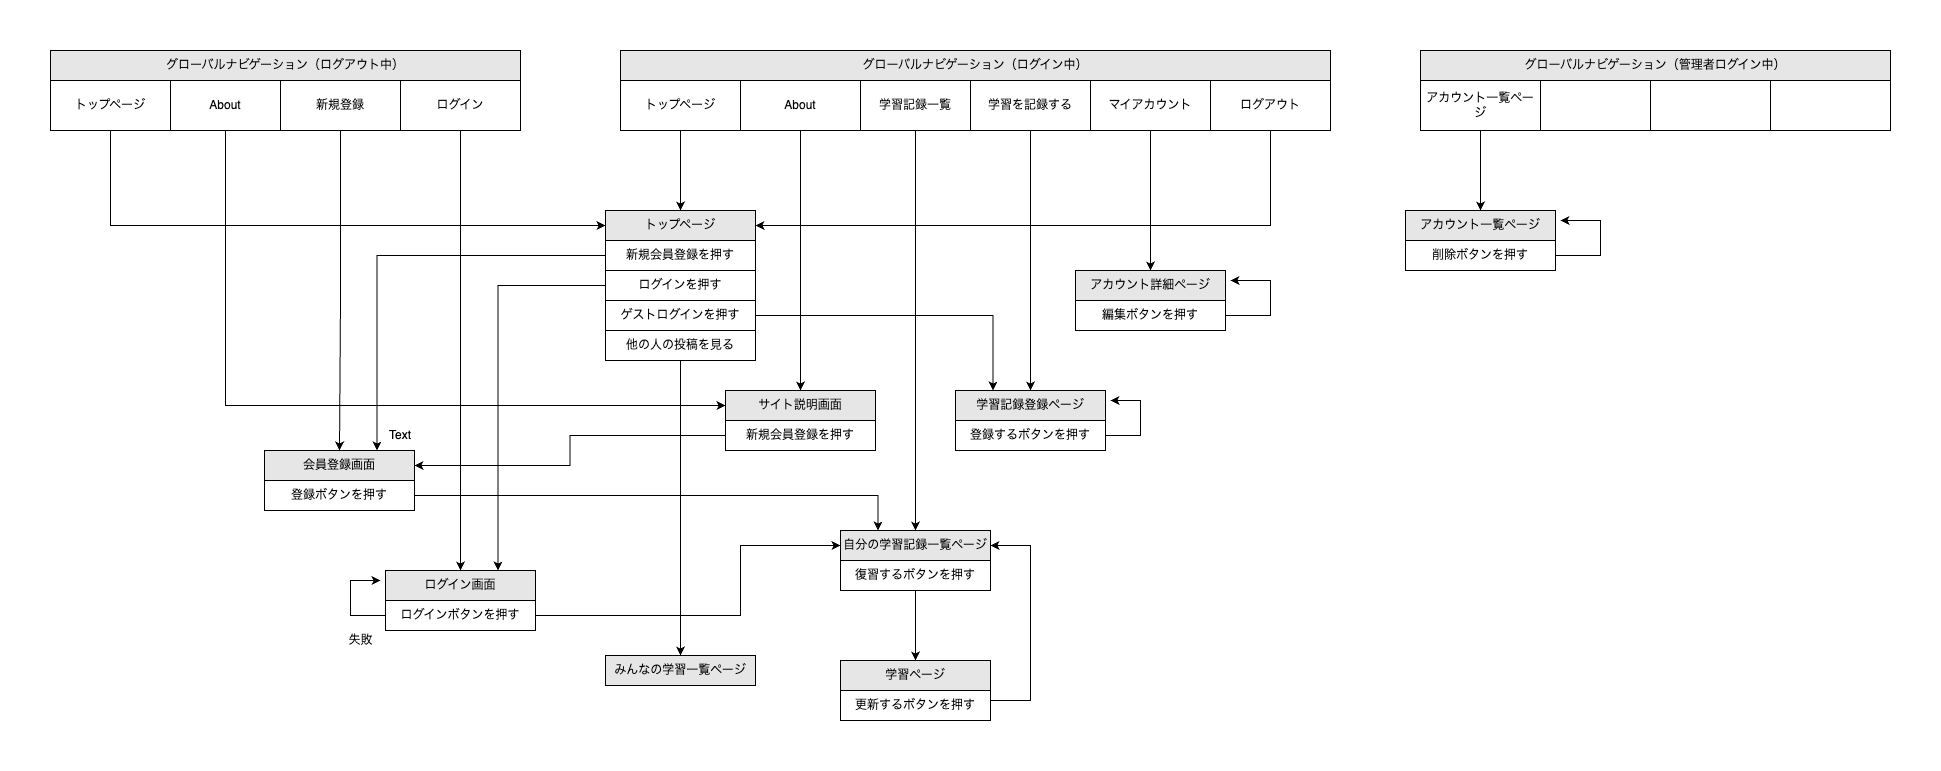

The diagram above was exported from draw.io. Its source (the exported page's mxGraphModel, read from the mxfile embedded in the PNG):
<mxGraphModel dx="1219" dy="828" grid="1" gridSize="10" guides="1" tooltips="1" connect="1" arrows="1" fold="1" page="1" pageScale="1" pageWidth="827" pageHeight="1169" background="#FFFFFF" math="0" shadow="0">
  <root>
    <mxCell id="WIyWlLk6GJQsqaUBKTNV-0" />
    <mxCell id="WIyWlLk6GJQsqaUBKTNV-1" parent="WIyWlLk6GJQsqaUBKTNV-0" />
    <mxCell id="92I1bzaLSe0zweSbIANn-36" value="グローバルナビゲーション（ログアウト中）" style="rounded=0;whiteSpace=wrap;html=1;shadow=0;strokeColor=default;fillColor=#E6E6E6;" vertex="1" parent="WIyWlLk6GJQsqaUBKTNV-1">
      <mxGeometry x="50" y="40" width="470" height="30" as="geometry" />
    </mxCell>
    <mxCell id="92I1bzaLSe0zweSbIANn-40" value="" style="rounded=0;whiteSpace=wrap;html=1;shadow=0;strokeColor=default;fillColor=default;opacity=0;" vertex="1" parent="WIyWlLk6GJQsqaUBKTNV-1">
      <mxGeometry x="170" y="70" width="120" height="60" as="geometry" />
    </mxCell>
    <mxCell id="92I1bzaLSe0zweSbIANn-130" style="edgeStyle=orthogonalEdgeStyle;rounded=0;orthogonalLoop=1;jettySize=auto;html=1;entryX=0;entryY=0.5;entryDx=0;entryDy=0;" edge="1" parent="WIyWlLk6GJQsqaUBKTNV-1" source="92I1bzaLSe0zweSbIANn-41" target="92I1bzaLSe0zweSbIANn-76">
      <mxGeometry relative="1" as="geometry">
        <Array as="points">
          <mxPoint x="225" y="395" />
        </Array>
      </mxGeometry>
    </mxCell>
    <mxCell id="92I1bzaLSe0zweSbIANn-41" value="About" style="rounded=0;whiteSpace=wrap;html=1;shadow=0;strokeColor=default;fillColor=none;" vertex="1" parent="WIyWlLk6GJQsqaUBKTNV-1">
      <mxGeometry x="170" y="70" width="110" height="50" as="geometry" />
    </mxCell>
    <mxCell id="92I1bzaLSe0zweSbIANn-131" style="edgeStyle=orthogonalEdgeStyle;rounded=0;orthogonalLoop=1;jettySize=auto;html=1;" edge="1" parent="WIyWlLk6GJQsqaUBKTNV-1" source="92I1bzaLSe0zweSbIANn-43" target="92I1bzaLSe0zweSbIANn-80">
      <mxGeometry relative="1" as="geometry" />
    </mxCell>
    <mxCell id="92I1bzaLSe0zweSbIANn-43" value="新規登録" style="rounded=0;whiteSpace=wrap;html=1;shadow=0;strokeColor=default;fillColor=none;" vertex="1" parent="WIyWlLk6GJQsqaUBKTNV-1">
      <mxGeometry x="280" y="70" width="120" height="50" as="geometry" />
    </mxCell>
    <mxCell id="92I1bzaLSe0zweSbIANn-127" style="edgeStyle=orthogonalEdgeStyle;rounded=0;orthogonalLoop=1;jettySize=auto;html=1;entryX=0.5;entryY=0;entryDx=0;entryDy=0;" edge="1" parent="WIyWlLk6GJQsqaUBKTNV-1" source="92I1bzaLSe0zweSbIANn-44" target="92I1bzaLSe0zweSbIANn-78">
      <mxGeometry relative="1" as="geometry" />
    </mxCell>
    <mxCell id="92I1bzaLSe0zweSbIANn-44" value="ログイン" style="rounded=0;whiteSpace=wrap;html=1;shadow=0;strokeColor=default;fillColor=none;" vertex="1" parent="WIyWlLk6GJQsqaUBKTNV-1">
      <mxGeometry x="400" y="70" width="120" height="50" as="geometry" />
    </mxCell>
    <mxCell id="92I1bzaLSe0zweSbIANn-46" value="グローバルナビゲーション（ログイン中）" style="rounded=0;whiteSpace=wrap;html=1;shadow=0;strokeColor=default;fillColor=#E6E6E6;" vertex="1" parent="WIyWlLk6GJQsqaUBKTNV-1">
      <mxGeometry x="620" y="40" width="710" height="30" as="geometry" />
    </mxCell>
    <mxCell id="92I1bzaLSe0zweSbIANn-47" value="" style="rounded=0;whiteSpace=wrap;html=1;shadow=0;strokeColor=default;fillColor=default;opacity=0;" vertex="1" parent="WIyWlLk6GJQsqaUBKTNV-1">
      <mxGeometry x="860" y="70" width="120" height="60" as="geometry" />
    </mxCell>
    <mxCell id="92I1bzaLSe0zweSbIANn-132" style="edgeStyle=orthogonalEdgeStyle;rounded=0;orthogonalLoop=1;jettySize=auto;html=1;" edge="1" parent="WIyWlLk6GJQsqaUBKTNV-1" source="92I1bzaLSe0zweSbIANn-48" target="92I1bzaLSe0zweSbIANn-101">
      <mxGeometry relative="1" as="geometry" />
    </mxCell>
    <mxCell id="92I1bzaLSe0zweSbIANn-48" value="学習記録一覧" style="rounded=0;whiteSpace=wrap;html=1;shadow=0;strokeColor=default;fillColor=none;" vertex="1" parent="WIyWlLk6GJQsqaUBKTNV-1">
      <mxGeometry x="860" y="70" width="110" height="50" as="geometry" />
    </mxCell>
    <mxCell id="92I1bzaLSe0zweSbIANn-135" style="edgeStyle=orthogonalEdgeStyle;rounded=0;orthogonalLoop=1;jettySize=auto;html=1;entryX=0.5;entryY=0;entryDx=0;entryDy=0;" edge="1" parent="WIyWlLk6GJQsqaUBKTNV-1" source="92I1bzaLSe0zweSbIANn-49" target="92I1bzaLSe0zweSbIANn-103">
      <mxGeometry relative="1" as="geometry" />
    </mxCell>
    <mxCell id="92I1bzaLSe0zweSbIANn-49" value="学習を記録する" style="rounded=0;whiteSpace=wrap;html=1;shadow=0;strokeColor=default;fillColor=none;" vertex="1" parent="WIyWlLk6GJQsqaUBKTNV-1">
      <mxGeometry x="970" y="70" width="120" height="50" as="geometry" />
    </mxCell>
    <mxCell id="92I1bzaLSe0zweSbIANn-136" style="edgeStyle=orthogonalEdgeStyle;rounded=0;orthogonalLoop=1;jettySize=auto;html=1;" edge="1" parent="WIyWlLk6GJQsqaUBKTNV-1" source="92I1bzaLSe0zweSbIANn-50" target="92I1bzaLSe0zweSbIANn-82">
      <mxGeometry relative="1" as="geometry" />
    </mxCell>
    <mxCell id="92I1bzaLSe0zweSbIANn-50" value="マイアカウント" style="rounded=0;whiteSpace=wrap;html=1;shadow=0;strokeColor=default;fillColor=none;" vertex="1" parent="WIyWlLk6GJQsqaUBKTNV-1">
      <mxGeometry x="1090" y="70" width="120" height="50" as="geometry" />
    </mxCell>
    <mxCell id="92I1bzaLSe0zweSbIANn-126" style="edgeStyle=orthogonalEdgeStyle;rounded=0;orthogonalLoop=1;jettySize=auto;html=1;entryX=1;entryY=0.5;entryDx=0;entryDy=0;" edge="1" parent="WIyWlLk6GJQsqaUBKTNV-1" source="92I1bzaLSe0zweSbIANn-56" target="92I1bzaLSe0zweSbIANn-62">
      <mxGeometry relative="1" as="geometry">
        <Array as="points">
          <mxPoint x="1270" y="215" />
        </Array>
      </mxGeometry>
    </mxCell>
    <mxCell id="92I1bzaLSe0zweSbIANn-56" value="ログアウト" style="rounded=0;whiteSpace=wrap;html=1;shadow=0;strokeColor=default;fillColor=none;" vertex="1" parent="WIyWlLk6GJQsqaUBKTNV-1">
      <mxGeometry x="1210" y="70" width="120" height="50" as="geometry" />
    </mxCell>
    <mxCell id="92I1bzaLSe0zweSbIANn-120" style="edgeStyle=orthogonalEdgeStyle;rounded=0;orthogonalLoop=1;jettySize=auto;html=1;entryX=0.5;entryY=0;entryDx=0;entryDy=0;" edge="1" parent="WIyWlLk6GJQsqaUBKTNV-1" source="92I1bzaLSe0zweSbIANn-57" target="92I1bzaLSe0zweSbIANn-62">
      <mxGeometry relative="1" as="geometry" />
    </mxCell>
    <mxCell id="92I1bzaLSe0zweSbIANn-57" value="トップページ" style="rounded=0;whiteSpace=wrap;html=1;shadow=0;strokeColor=default;fillColor=none;" vertex="1" parent="WIyWlLk6GJQsqaUBKTNV-1">
      <mxGeometry x="620" y="70" width="120" height="50" as="geometry" />
    </mxCell>
    <mxCell id="92I1bzaLSe0zweSbIANn-124" style="edgeStyle=orthogonalEdgeStyle;rounded=0;orthogonalLoop=1;jettySize=auto;html=1;entryX=0;entryY=0.5;entryDx=0;entryDy=0;" edge="1" parent="WIyWlLk6GJQsqaUBKTNV-1" source="92I1bzaLSe0zweSbIANn-60" target="92I1bzaLSe0zweSbIANn-62">
      <mxGeometry relative="1" as="geometry">
        <Array as="points">
          <mxPoint x="110" y="215" />
        </Array>
      </mxGeometry>
    </mxCell>
    <mxCell id="92I1bzaLSe0zweSbIANn-60" value="トップページ" style="rounded=0;whiteSpace=wrap;html=1;shadow=0;strokeColor=default;fillColor=none;" vertex="1" parent="WIyWlLk6GJQsqaUBKTNV-1">
      <mxGeometry x="50" y="70" width="120" height="50" as="geometry" />
    </mxCell>
    <mxCell id="92I1bzaLSe0zweSbIANn-128" style="edgeStyle=orthogonalEdgeStyle;rounded=0;orthogonalLoop=1;jettySize=auto;html=1;" edge="1" parent="WIyWlLk6GJQsqaUBKTNV-1" source="92I1bzaLSe0zweSbIANn-61" target="92I1bzaLSe0zweSbIANn-76">
      <mxGeometry relative="1" as="geometry" />
    </mxCell>
    <mxCell id="92I1bzaLSe0zweSbIANn-61" value="About" style="rounded=0;whiteSpace=wrap;html=1;shadow=0;strokeColor=default;fillColor=none;" vertex="1" parent="WIyWlLk6GJQsqaUBKTNV-1">
      <mxGeometry x="740" y="70" width="120" height="50" as="geometry" />
    </mxCell>
    <mxCell id="92I1bzaLSe0zweSbIANn-62" value="トップページ" style="rounded=0;whiteSpace=wrap;html=1;shadow=0;strokeColor=default;fillColor=#E6E6E6;" vertex="1" parent="WIyWlLk6GJQsqaUBKTNV-1">
      <mxGeometry x="605" y="200" width="150" height="30" as="geometry" />
    </mxCell>
    <mxCell id="92I1bzaLSe0zweSbIANn-148" style="edgeStyle=orthogonalEdgeStyle;rounded=0;orthogonalLoop=1;jettySize=auto;html=1;entryX=0.75;entryY=0;entryDx=0;entryDy=0;" edge="1" parent="WIyWlLk6GJQsqaUBKTNV-1" source="92I1bzaLSe0zweSbIANn-74" target="92I1bzaLSe0zweSbIANn-80">
      <mxGeometry relative="1" as="geometry" />
    </mxCell>
    <mxCell id="92I1bzaLSe0zweSbIANn-74" value="新規会員登録を押す" style="rounded=0;whiteSpace=wrap;html=1;shadow=0;strokeColor=default;fillColor=none;" vertex="1" parent="WIyWlLk6GJQsqaUBKTNV-1">
      <mxGeometry x="605" y="230" width="150" height="30" as="geometry" />
    </mxCell>
    <mxCell id="92I1bzaLSe0zweSbIANn-76" value="サイト説明画面" style="rounded=0;whiteSpace=wrap;html=1;shadow=0;strokeColor=default;fillColor=#E6E6E6;" vertex="1" parent="WIyWlLk6GJQsqaUBKTNV-1">
      <mxGeometry x="725" y="380" width="150" height="30" as="geometry" />
    </mxCell>
    <mxCell id="92I1bzaLSe0zweSbIANn-144" style="edgeStyle=orthogonalEdgeStyle;rounded=0;orthogonalLoop=1;jettySize=auto;html=1;entryX=1;entryY=0.5;entryDx=0;entryDy=0;" edge="1" parent="WIyWlLk6GJQsqaUBKTNV-1" source="92I1bzaLSe0zweSbIANn-77" target="92I1bzaLSe0zweSbIANn-80">
      <mxGeometry relative="1" as="geometry" />
    </mxCell>
    <mxCell id="92I1bzaLSe0zweSbIANn-77" value="新規会員登録を押す" style="rounded=0;whiteSpace=wrap;html=1;shadow=0;strokeColor=default;fillColor=none;" vertex="1" parent="WIyWlLk6GJQsqaUBKTNV-1">
      <mxGeometry x="725" y="410" width="150" height="30" as="geometry" />
    </mxCell>
    <mxCell id="92I1bzaLSe0zweSbIANn-78" value="ログイン画面" style="rounded=0;whiteSpace=wrap;html=1;shadow=0;strokeColor=default;fillColor=#E6E6E6;" vertex="1" parent="WIyWlLk6GJQsqaUBKTNV-1">
      <mxGeometry x="385" y="560" width="150" height="30" as="geometry" />
    </mxCell>
    <mxCell id="92I1bzaLSe0zweSbIANn-147" style="edgeStyle=orthogonalEdgeStyle;rounded=0;orthogonalLoop=1;jettySize=auto;html=1;entryX=0;entryY=0.5;entryDx=0;entryDy=0;" edge="1" parent="WIyWlLk6GJQsqaUBKTNV-1" source="92I1bzaLSe0zweSbIANn-79" target="92I1bzaLSe0zweSbIANn-101">
      <mxGeometry relative="1" as="geometry">
        <Array as="points">
          <mxPoint x="740" y="605" />
          <mxPoint x="740" y="535" />
        </Array>
      </mxGeometry>
    </mxCell>
    <mxCell id="92I1bzaLSe0zweSbIANn-151" style="edgeStyle=orthogonalEdgeStyle;rounded=0;orthogonalLoop=1;jettySize=auto;html=1;" edge="1" parent="WIyWlLk6GJQsqaUBKTNV-1" source="92I1bzaLSe0zweSbIANn-79">
      <mxGeometry relative="1" as="geometry">
        <mxPoint x="380" y="570" as="targetPoint" />
        <Array as="points">
          <mxPoint x="350" y="605" />
          <mxPoint x="350" y="570" />
        </Array>
      </mxGeometry>
    </mxCell>
    <mxCell id="92I1bzaLSe0zweSbIANn-79" value="ログインボタンを押す" style="rounded=0;whiteSpace=wrap;html=1;shadow=0;strokeColor=default;fillColor=none;" vertex="1" parent="WIyWlLk6GJQsqaUBKTNV-1">
      <mxGeometry x="385" y="590" width="150" height="30" as="geometry" />
    </mxCell>
    <mxCell id="92I1bzaLSe0zweSbIANn-80" value="会員登録画面" style="rounded=0;whiteSpace=wrap;html=1;shadow=0;strokeColor=default;fillColor=#E6E6E6;" vertex="1" parent="WIyWlLk6GJQsqaUBKTNV-1">
      <mxGeometry x="264" y="440" width="150" height="30" as="geometry" />
    </mxCell>
    <mxCell id="92I1bzaLSe0zweSbIANn-146" style="edgeStyle=orthogonalEdgeStyle;rounded=0;orthogonalLoop=1;jettySize=auto;html=1;entryX=0.25;entryY=0;entryDx=0;entryDy=0;" edge="1" parent="WIyWlLk6GJQsqaUBKTNV-1" source="92I1bzaLSe0zweSbIANn-81" target="92I1bzaLSe0zweSbIANn-101">
      <mxGeometry relative="1" as="geometry" />
    </mxCell>
    <mxCell id="92I1bzaLSe0zweSbIANn-81" value="登録ボタンを押す" style="rounded=0;whiteSpace=wrap;html=1;shadow=0;strokeColor=default;fillColor=none;" vertex="1" parent="WIyWlLk6GJQsqaUBKTNV-1">
      <mxGeometry x="264" y="470" width="150" height="30" as="geometry" />
    </mxCell>
    <mxCell id="92I1bzaLSe0zweSbIANn-82" value="アカウント詳細ページ" style="rounded=0;whiteSpace=wrap;html=1;shadow=0;strokeColor=default;fillColor=#E6E6E6;" vertex="1" parent="WIyWlLk6GJQsqaUBKTNV-1">
      <mxGeometry x="1075" y="260" width="150" height="30" as="geometry" />
    </mxCell>
    <mxCell id="92I1bzaLSe0zweSbIANn-141" style="edgeStyle=orthogonalEdgeStyle;rounded=0;orthogonalLoop=1;jettySize=auto;html=1;" edge="1" parent="WIyWlLk6GJQsqaUBKTNV-1" source="92I1bzaLSe0zweSbIANn-83">
      <mxGeometry relative="1" as="geometry">
        <mxPoint x="1230" y="270" as="targetPoint" />
        <Array as="points">
          <mxPoint x="1270" y="305" />
          <mxPoint x="1270" y="270" />
        </Array>
      </mxGeometry>
    </mxCell>
    <mxCell id="92I1bzaLSe0zweSbIANn-83" value="編集ボタンを押す" style="rounded=0;whiteSpace=wrap;html=1;shadow=0;strokeColor=default;fillColor=none;" vertex="1" parent="WIyWlLk6GJQsqaUBKTNV-1">
      <mxGeometry x="1075" y="290" width="150" height="30" as="geometry" />
    </mxCell>
    <mxCell id="92I1bzaLSe0zweSbIANn-87" value="アカウント一覧ページ" style="rounded=0;whiteSpace=wrap;html=1;shadow=0;strokeColor=default;fillColor=#E6E6E6;" vertex="1" parent="WIyWlLk6GJQsqaUBKTNV-1">
      <mxGeometry x="1405" y="200" width="150" height="30" as="geometry" />
    </mxCell>
    <mxCell id="92I1bzaLSe0zweSbIANn-116" style="edgeStyle=orthogonalEdgeStyle;rounded=0;orthogonalLoop=1;jettySize=auto;html=1;" edge="1" parent="WIyWlLk6GJQsqaUBKTNV-1" source="92I1bzaLSe0zweSbIANn-88">
      <mxGeometry relative="1" as="geometry">
        <mxPoint x="1560" y="210" as="targetPoint" />
        <Array as="points">
          <mxPoint x="1600" y="245" />
          <mxPoint x="1600" y="210" />
        </Array>
      </mxGeometry>
    </mxCell>
    <mxCell id="92I1bzaLSe0zweSbIANn-88" value="削除ボタンを押す" style="rounded=0;whiteSpace=wrap;html=1;shadow=0;strokeColor=default;fillColor=none;" vertex="1" parent="WIyWlLk6GJQsqaUBKTNV-1">
      <mxGeometry x="1405" y="230" width="150" height="30" as="geometry" />
    </mxCell>
    <mxCell id="92I1bzaLSe0zweSbIANn-89" value="グローバルナビゲーション（管理者ログイン中）" style="rounded=0;whiteSpace=wrap;html=1;shadow=0;strokeColor=default;fillColor=#E6E6E6;" vertex="1" parent="WIyWlLk6GJQsqaUBKTNV-1">
      <mxGeometry x="1420" y="40" width="470" height="30" as="geometry" />
    </mxCell>
    <mxCell id="92I1bzaLSe0zweSbIANn-90" value="" style="rounded=0;whiteSpace=wrap;html=1;shadow=0;strokeColor=default;fillColor=default;opacity=0;" vertex="1" parent="WIyWlLk6GJQsqaUBKTNV-1">
      <mxGeometry x="1540" y="70" width="120" height="60" as="geometry" />
    </mxCell>
    <mxCell id="92I1bzaLSe0zweSbIANn-91" value="" style="rounded=0;whiteSpace=wrap;html=1;shadow=0;strokeColor=default;fillColor=none;" vertex="1" parent="WIyWlLk6GJQsqaUBKTNV-1">
      <mxGeometry x="1540" y="70" width="110" height="50" as="geometry" />
    </mxCell>
    <mxCell id="92I1bzaLSe0zweSbIANn-92" value="" style="rounded=0;whiteSpace=wrap;html=1;shadow=0;strokeColor=default;fillColor=none;" vertex="1" parent="WIyWlLk6GJQsqaUBKTNV-1">
      <mxGeometry x="1650" y="70" width="120" height="50" as="geometry" />
    </mxCell>
    <mxCell id="92I1bzaLSe0zweSbIANn-93" value="" style="rounded=0;whiteSpace=wrap;html=1;shadow=0;strokeColor=default;fillColor=none;" vertex="1" parent="WIyWlLk6GJQsqaUBKTNV-1">
      <mxGeometry x="1770" y="70" width="120" height="50" as="geometry" />
    </mxCell>
    <mxCell id="92I1bzaLSe0zweSbIANn-115" style="edgeStyle=orthogonalEdgeStyle;rounded=0;orthogonalLoop=1;jettySize=auto;html=1;entryX=0.5;entryY=0;entryDx=0;entryDy=0;" edge="1" parent="WIyWlLk6GJQsqaUBKTNV-1" source="92I1bzaLSe0zweSbIANn-94" target="92I1bzaLSe0zweSbIANn-87">
      <mxGeometry relative="1" as="geometry" />
    </mxCell>
    <mxCell id="92I1bzaLSe0zweSbIANn-94" value="アカウント一覧ページ" style="rounded=0;whiteSpace=wrap;html=1;shadow=0;strokeColor=default;fillColor=none;" vertex="1" parent="WIyWlLk6GJQsqaUBKTNV-1">
      <mxGeometry x="1420" y="70" width="120" height="50" as="geometry" />
    </mxCell>
    <mxCell id="92I1bzaLSe0zweSbIANn-101" value="自分の学習記録一覧ページ" style="rounded=0;whiteSpace=wrap;html=1;shadow=0;strokeColor=default;fillColor=#E6E6E6;" vertex="1" parent="WIyWlLk6GJQsqaUBKTNV-1">
      <mxGeometry x="840" y="520" width="150" height="30" as="geometry" />
    </mxCell>
    <mxCell id="92I1bzaLSe0zweSbIANn-133" style="edgeStyle=orthogonalEdgeStyle;rounded=0;orthogonalLoop=1;jettySize=auto;html=1;entryX=0.5;entryY=0;entryDx=0;entryDy=0;" edge="1" parent="WIyWlLk6GJQsqaUBKTNV-1" source="92I1bzaLSe0zweSbIANn-102" target="92I1bzaLSe0zweSbIANn-106">
      <mxGeometry relative="1" as="geometry" />
    </mxCell>
    <mxCell id="92I1bzaLSe0zweSbIANn-102" value="復習するボタンを押す" style="rounded=0;whiteSpace=wrap;html=1;shadow=0;strokeColor=default;fillColor=none;" vertex="1" parent="WIyWlLk6GJQsqaUBKTNV-1">
      <mxGeometry x="840" y="550" width="150" height="30" as="geometry" />
    </mxCell>
    <mxCell id="92I1bzaLSe0zweSbIANn-103" value="学習記録登録ページ" style="rounded=0;whiteSpace=wrap;html=1;shadow=0;strokeColor=default;fillColor=#E6E6E6;" vertex="1" parent="WIyWlLk6GJQsqaUBKTNV-1">
      <mxGeometry x="955" y="380" width="150" height="30" as="geometry" />
    </mxCell>
    <mxCell id="92I1bzaLSe0zweSbIANn-143" style="edgeStyle=orthogonalEdgeStyle;rounded=0;orthogonalLoop=1;jettySize=auto;html=1;" edge="1" parent="WIyWlLk6GJQsqaUBKTNV-1" source="92I1bzaLSe0zweSbIANn-104">
      <mxGeometry relative="1" as="geometry">
        <mxPoint x="1110" y="390" as="targetPoint" />
        <Array as="points">
          <mxPoint x="1140" y="425" />
          <mxPoint x="1140" y="390" />
        </Array>
      </mxGeometry>
    </mxCell>
    <mxCell id="92I1bzaLSe0zweSbIANn-104" value="登録するボタンを押す" style="rounded=0;whiteSpace=wrap;html=1;shadow=0;strokeColor=default;fillColor=none;" vertex="1" parent="WIyWlLk6GJQsqaUBKTNV-1">
      <mxGeometry x="955" y="410" width="150" height="30" as="geometry" />
    </mxCell>
    <mxCell id="92I1bzaLSe0zweSbIANn-106" value="学習ページ" style="rounded=0;whiteSpace=wrap;html=1;shadow=0;strokeColor=default;fillColor=#E6E6E6;" vertex="1" parent="WIyWlLk6GJQsqaUBKTNV-1">
      <mxGeometry x="840" y="650" width="150" height="30" as="geometry" />
    </mxCell>
    <mxCell id="92I1bzaLSe0zweSbIANn-134" style="edgeStyle=orthogonalEdgeStyle;rounded=0;orthogonalLoop=1;jettySize=auto;html=1;entryX=1;entryY=0.5;entryDx=0;entryDy=0;" edge="1" parent="WIyWlLk6GJQsqaUBKTNV-1" source="92I1bzaLSe0zweSbIANn-107" target="92I1bzaLSe0zweSbIANn-101">
      <mxGeometry relative="1" as="geometry">
        <Array as="points">
          <mxPoint x="1030" y="690" />
          <mxPoint x="1030" y="535" />
        </Array>
      </mxGeometry>
    </mxCell>
    <mxCell id="92I1bzaLSe0zweSbIANn-107" value="更新するボタンを押す" style="rounded=0;whiteSpace=wrap;html=1;shadow=0;strokeColor=default;fillColor=none;" vertex="1" parent="WIyWlLk6GJQsqaUBKTNV-1">
      <mxGeometry x="840" y="680" width="150" height="30" as="geometry" />
    </mxCell>
    <mxCell id="92I1bzaLSe0zweSbIANn-149" style="edgeStyle=orthogonalEdgeStyle;rounded=0;orthogonalLoop=1;jettySize=auto;html=1;entryX=0.75;entryY=0;entryDx=0;entryDy=0;" edge="1" parent="WIyWlLk6GJQsqaUBKTNV-1" source="92I1bzaLSe0zweSbIANn-108" target="92I1bzaLSe0zweSbIANn-78">
      <mxGeometry relative="1" as="geometry" />
    </mxCell>
    <mxCell id="92I1bzaLSe0zweSbIANn-108" value="ログインを押す" style="rounded=0;whiteSpace=wrap;html=1;shadow=0;strokeColor=default;fillColor=none;" vertex="1" parent="WIyWlLk6GJQsqaUBKTNV-1">
      <mxGeometry x="605" y="260" width="150" height="30" as="geometry" />
    </mxCell>
    <mxCell id="92I1bzaLSe0zweSbIANn-150" style="edgeStyle=orthogonalEdgeStyle;rounded=0;orthogonalLoop=1;jettySize=auto;html=1;entryX=0.25;entryY=0;entryDx=0;entryDy=0;" edge="1" parent="WIyWlLk6GJQsqaUBKTNV-1" source="92I1bzaLSe0zweSbIANn-109" target="92I1bzaLSe0zweSbIANn-103">
      <mxGeometry relative="1" as="geometry" />
    </mxCell>
    <mxCell id="92I1bzaLSe0zweSbIANn-109" value="ゲストログインを押す" style="rounded=0;whiteSpace=wrap;html=1;shadow=0;strokeColor=default;fillColor=none;" vertex="1" parent="WIyWlLk6GJQsqaUBKTNV-1">
      <mxGeometry x="605" y="290" width="150" height="30" as="geometry" />
    </mxCell>
    <mxCell id="92I1bzaLSe0zweSbIANn-152" value="Text" style="text;html=1;strokeColor=none;fillColor=none;align=center;verticalAlign=middle;whiteSpace=wrap;rounded=0;shadow=0;opacity=0;" vertex="1" parent="WIyWlLk6GJQsqaUBKTNV-1">
      <mxGeometry x="370" y="410" width="60" height="30" as="geometry" />
    </mxCell>
    <mxCell id="92I1bzaLSe0zweSbIANn-153" value="失敗" style="text;html=1;align=center;verticalAlign=middle;resizable=0;points=[];autosize=1;strokeColor=none;fillColor=none;" vertex="1" parent="WIyWlLk6GJQsqaUBKTNV-1">
      <mxGeometry x="335" y="615" width="50" height="30" as="geometry" />
    </mxCell>
    <mxCell id="92I1bzaLSe0zweSbIANn-158" style="edgeStyle=orthogonalEdgeStyle;rounded=0;orthogonalLoop=1;jettySize=auto;html=1;entryX=0.5;entryY=0;entryDx=0;entryDy=0;" edge="1" parent="WIyWlLk6GJQsqaUBKTNV-1" source="92I1bzaLSe0zweSbIANn-154" target="92I1bzaLSe0zweSbIANn-155">
      <mxGeometry relative="1" as="geometry" />
    </mxCell>
    <mxCell id="92I1bzaLSe0zweSbIANn-154" value="他の人の投稿を見る" style="rounded=0;whiteSpace=wrap;html=1;shadow=0;strokeColor=default;fillColor=none;" vertex="1" parent="WIyWlLk6GJQsqaUBKTNV-1">
      <mxGeometry x="605" y="320" width="150" height="30" as="geometry" />
    </mxCell>
    <mxCell id="92I1bzaLSe0zweSbIANn-155" value="みんなの学習一覧ページ" style="rounded=0;whiteSpace=wrap;html=1;shadow=0;strokeColor=default;fillColor=#E6E6E6;" vertex="1" parent="WIyWlLk6GJQsqaUBKTNV-1">
      <mxGeometry x="605" y="645" width="150" height="30" as="geometry" />
    </mxCell>
  </root>
</mxGraphModel>